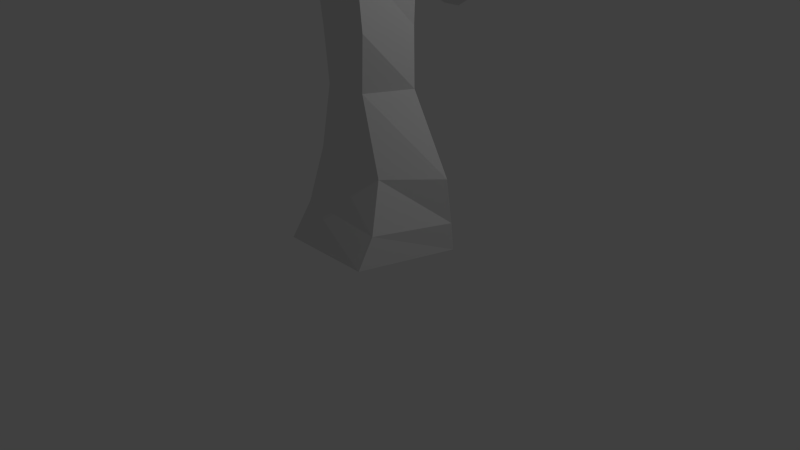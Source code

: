 # Source: timburtontree.blend  (saved by Blender 2.76.0; exported with 4.5.12 LTS)
import bpy
from mathutils import Matrix  # noqa: F401  (used for matrix-valued properties, if any)

bpy.ops.wm.read_factory_settings(use_empty=True)
scene = bpy.context.scene
scene.name = 'Scene'

# ---- collections
col_collection_1 = bpy.data.collections.new('Collection 1'); scene.collection.children.link(col_collection_1)

# ---- world
world_world = bpy.data.worlds.new('World'); scene.world = world_world
world_world.color = (0.05088, 0.05088, 0.05088)
world_world.use_sun_shadow = False
world_world.sun_shadow_jitter_overblur = 0.0
world_world.cycles.sampling_method = 'MANUAL'
world_world.cycles.sample_map_resolution = 256

# ---- cameras
cam_camera = bpy.data.cameras.new('Camera')
cam_camera.clip_end = 100.0
cam_camera.lens = 35.0
cam_camera.sensor_width = 32.0
cam_camera.sensor_height = 18.0
cam_camera.ortho_scale = 7.314
cam_camera.dof.focus_distance = 0.0
cam_camera.dof.aperture_fstop = 128.0

# ---- lights
light_lamp = bpy.data.lights.new('Lamp', 'POINT')
light_lamp.transmission_factor = 0.0
light_lamp.cutoff_distance = 30.0
light_lamp.energy = 100.0
light_lamp.shadow_buffer_clip_start = 1.001
light_lamp.shadow_soft_size = 0.1
light_lamp.shadow_maximum_resolution = 0.006
light_lamp.use_absolute_resolution = True
light_lamp.cycles.use_multiple_importance_sampling = False

# ---- meshes
me_cylinder = bpy.data.meshes.new('Cylinder')
me_cylinder.from_pydata([(-0.06599, 1.055, -0.8226), (-0.3876, 0.6261, 0.632), (0.9373, 0.326, -0.8226), (0.225, 0.2454, 0.6426), (0.5541, -0.8535, -0.8226), (-0.05953, -0.5066, 0.632), (-0.6861, -0.8535, -0.8226), (-0.6776, -0.5066, 0.632), (-1.069, 0.326, -0.8226), (-1.009, 0.1935, 0.632), (-1.957e-08, 0.5692, -0.4551), (-0.1065, 0.4884, -0.1651), (-0.04399, 0.5658, 0.07436), (-0.11, 0.5976, 0.3436), (-0.2626, 0.6232, 0.531), (0.3301, 0.1926, 0.531), (0.4584, 0.1847, 0.3436), (0.4281, 0.1748, 0.07436), (0.4556, 0.1509, -0.1651), (0.9615, 0.1759, -0.4929), (0.1037, -0.5041, 0.531), (0.2413, -0.4835, 0.3436), (0.2886, -0.4577, 0.07436), (0.1806, -0.3951, -0.1651), (0.4938, -0.4605, -0.4785), (-0.6288, -0.5041, 0.531), (-0.4613, -0.4835, 0.3436), (-0.3766, -0.4577, 0.07436), (-0.3935, -0.3951, -0.1651), (-0.4938, -0.4605, -0.4318), (-0.7963, 0.1926, 0.531), (-0.6784, 0.1847, 0.3436), (-0.5821, 0.1748, 0.07436), (-0.6526, 0.1509, -0.1651), (-0.9615, 0.1759, -0.4174), (0.9638, 0.2598, -0.692), (0.6125, -0.68, -0.6834), (-0.5245, -0.68, -0.6554), (-0.9246, 0.2598, -0.6467), (0.04399, 0.8406, -0.6694), (0.8552, -0.09487, 0.8882), (0.3605, 0.05189, 0.782), (0.1869, 0.2626, 0.6052), (2.256, -0.569, 0.5632), (0.2733, -0.03777, 0.538), (2.052, -0.6423, 0.5537), (-0.1059, -0.4711, 0.5492), (2.057, -0.8598, 0.5573), (-0.04702, -0.3245, 0.6208), (2.263, -0.921, 0.569), (-0.1903, 0.05705, 0.6381), (2.386, -0.7413, 0.5727), (1.341, -0.239, 0.8901), (1.902, -0.4053, 0.8113), (2.212, -0.556, 0.6586), (2.009, -0.6293, 0.6491), (1.687, -0.5157, 0.7609), (1.2, -0.3711, 0.8199), (0.9008, -0.2825, 0.8178), (0.5099, -0.1665, 0.7471), (2.014, -0.8469, 0.6527), (1.674, -0.7935, 0.7802), (1.159, -0.6407, 0.8467), (0.7884, -0.5308, 0.8447), (0.3579, -0.4031, 0.7604), (2.22, -0.908, 0.6645), (1.881, -0.8549, 0.8425), (1.275, -0.6751, 0.9335), (0.6734, -0.4967, 0.9317), (0.1145, -0.3309, 0.8035), (2.342, -0.7283, 0.6681), (2.022, -0.615, 0.8618), (1.387, -0.4269, 0.9604), (0.7146, -0.2273, 0.9586), (0.1161, -0.04972, 0.8168), (2.159, -0.6073, 0.3572), (2.034, -0.6576, 0.3729), (2.035, -0.799, 0.3669), (2.16, -0.8361, 0.3475), (2.237, -0.7176, 0.3415), (1.768, -0.4911, 0.294), (1.686, -0.5542, 0.3272), (1.67, -0.6907, 0.3145), (1.741, -0.7119, 0.2735), (1.802, -0.5886, 0.2608), (1.45, -0.3968, 0.3114), (1.504, -0.5001, 0.3391), (1.435, -0.6212, 0.3285), (1.339, -0.5928, 0.2942), (1.348, -0.454, 0.2836), (1.295, -0.4027, 0.4267), (1.413, -0.4893, 0.4343), (1.367, -0.5589, 0.4371), (1.29, -0.5362, 0.4461), (1.29, -0.4526, 0.4489), (1.671, -0.5444, 0.5383), (1.69, -0.5807, 0.5286), (1.666, -0.6233, 0.5323), (1.632, -0.6132, 0.5443), (1.635, -0.5645, 0.548), (1.239, -0.3716, 1.205), (1.067, -0.361, 1.036), (1.009, -0.2502, 0.9312), (2.239, -0.3294, 1.172), (1.329, -0.3328, 0.9308), (2.188, -0.3744, 1.164), (1.222, -0.6141, 0.9309), (2.212, -0.4421, 1.167), (0.8315, -0.6262, 0.9315), (2.277, -0.4389, 1.177), (0.6977, -0.3639, 0.9317), (2.294, -0.3692, 1.18), (1.528, -0.341, 1.267), (1.847, -0.3452, 1.267), (2.138, -0.329, 1.232), (2.101, -0.3771, 1.215), (1.828, -0.3911, 1.247), (1.537, -0.3992, 1.24), (1.294, -0.4162, 1.192), (1.153, -0.4172, 1.037), (2.12, -0.451, 1.222), (1.84, -0.4632, 1.255), (1.539, -0.494, 1.251), (1.278, -0.4936, 1.197), (1.126, -0.5165, 1.037), (2.168, -0.4486, 1.243), (1.866, -0.4619, 1.279), (1.532, -0.4944, 1.284), (1.212, -0.4968, 1.213), (1.024, -0.5215, 1.035), (2.179, -0.3732, 1.249), (1.871, -0.389, 1.287), (1.525, -0.3998, 1.295), (1.188, -0.4214, 1.218), (0.9874, -0.4254, 1.035), (2.261, -0.3444, 1.078), (2.219, -0.3779, 1.077), (2.238, -0.4278, 1.078), (2.291, -0.4252, 1.079), (2.305, -0.3737, 1.08), (2.124, -0.3326, 1.011), (2.097, -0.3782, 1.029), (2.111, -0.4491, 1.022), (2.148, -0.4473, 1.0), (2.155, -0.3753, 0.9932), (1.781, -0.3494, 0.989), (1.799, -0.3928, 1.009), (1.796, -0.4645, 1.001), (1.777, -0.4655, 0.9767), (1.767, -0.3944, 0.9691), (1.498, -0.3896, 1.05), (1.558, -0.4128, 1.065), (1.547, -0.4555, 1.064), (1.503, -0.4577, 1.062), (1.487, -0.4162, 1.061), (1.699, -0.395, 1.153), (1.721, -0.4095, 1.152), (1.714, -0.435, 1.153), (1.688, -0.4363, 1.154), (1.678, -0.4116, 1.154), (1.176, -0.3986, 0.9872), (1.131, -0.5622, 0.987), (0.9622, -0.5705, 0.9864), (1.034, -0.3058, 0.9867), (0.9019, -0.412, 0.9862), (3.178, -1.195, 0.6845), (2.902, -1.078, 0.6483), (2.198, -0.8929, 0.6693), (3.296, -1.264, 0.9775), (2.192, -0.7742, 0.7157), (3.28, -1.211, 0.9618), (2.279, -0.6234, 0.698), (3.32, -1.153, 0.9678), (2.338, -0.6489, 0.6406), (3.36, -1.17, 0.9872), (2.289, -0.8155, 0.6229), (3.345, -1.239, 0.9932), (3.39, -1.294, 0.763), (3.468, -1.341, 0.8273), (3.433, -1.329, 0.9309), (3.399, -1.264, 0.9217), (3.429, -1.276, 0.8246), (3.369, -1.246, 0.7731), (3.175, -1.16, 0.6979), (2.901, -1.042, 0.6623), (3.449, -1.204, 0.9252), (3.479, -1.219, 0.8256), (3.405, -1.199, 0.7692), (3.201, -1.116, 0.6928), (2.926, -0.9972, 0.6569), (3.514, -1.232, 0.9366), (3.549, -1.249, 0.8289), (3.449, -1.218, 0.7568), (3.22, -1.125, 0.6763), (2.943, -1.005, 0.6397), (3.504, -1.309, 0.9402), (3.542, -1.324, 0.83), (3.44, -1.276, 0.753), (3.206, -1.173, 0.6712), (2.928, -1.054, 0.6344), (3.072, -1.15, 0.994), (3.096, -1.126, 0.9801), (3.112, -1.078, 0.9854), (3.097, -1.071, 1.003), (3.072, -1.116, 1.008), (2.906, -1.076, 0.9554), (2.946, -1.061, 0.9464), (2.954, -1.012, 0.9498), (2.92, -0.9975, 0.9611), (2.89, -1.037, 0.9645), (2.812, -1.059, 0.8975), (2.885, -1.042, 0.9001), (2.892, -0.9669, 0.8991), (2.824, -0.9374, 0.8958), (2.774, -0.994, 0.8948), (2.859, -1.061, 0.8505), (2.937, -1.059, 0.8708), (2.952, -1.007, 0.8654), (2.933, -0.999, 0.8479), (2.906, -1.045, 0.8425), (3.119, -1.13, 0.8336), (3.122, -1.125, 0.8362), (3.125, -1.116, 0.8352), (3.125, -1.116, 0.832), (3.121, -1.124, 0.8311), (2.524, -0.8872, 0.6698), (2.548, -0.8166, 0.6619), (2.532, -0.8096, 0.6361), (2.492, -0.9237, 0.649), (2.497, -0.8757, 0.6282), (-1.369, 0.1607, 0.9728), (-1.15, 0.06389, 1.013), (-1.249, -0.1272, 0.9922), (-1.475, -0.1272, 0.9557), (-1.596, 0.0507, 0.9361), (-1.044, -0.3878, 0.769), (-1.285, 0.1473, 0.7516), (-0.389, 0.1869, 0.8241), (-0.592, -0.3878, 0.8015), (-0.8317, 0.478, 0.7842), (-1.265, -0.1969, 0.8611), (-0.7983, 0.09789, 0.9221), (-1.439, 0.07756, 0.8408), (-0.9417, -0.1969, 0.899), (-1.114, 0.2472, 0.8789), (-2.645, 0.6739, 0.8439), (-2.153, 0.4842, 0.8465), (-1.301, 0.157, 0.9389), (-3.302, 0.8747, 1.31), (-1.434, 0.1314, 0.978), (-3.208, 0.7188, 1.291), (-1.473, -0.1029, 0.9605), (-3.325, 0.5698, 1.298), (-1.354, -0.1291, 0.905), (-3.49, 0.6335, 1.321), (-1.379, 0.04379, 0.8465), (-3.476, 0.8219, 1.328), (-3.003, 0.8119, 0.9183), (-3.317, 0.933, 1.065), (-3.387, 0.9073, 1.231), (-3.293, 0.7515, 1.212), (-3.185, 0.726, 1.077), (-2.901, 0.6164, 0.9564), (-2.679, 0.5311, 0.9113), (-2.307, 0.3874, 0.9034), (-3.409, 0.6024, 1.219), (-3.34, 0.5332, 1.072), (-3.044, 0.4192, 0.9419), (-2.771, 0.3138, 0.8856), (-2.353, 0.1525, 0.8816), (-3.575, 0.6661, 1.243), (-3.568, 0.621, 1.058), (-3.236, 0.4929, 0.8947), (-2.793, 0.3223, 0.8022), (-2.227, 0.1042, 0.8113), (-3.561, 0.8546, 1.25), (-3.554, 0.8681, 1.053), (-3.21, 0.7356, 0.8801), (-2.715, 0.5449, 0.7764), (-2.104, 0.3091, 0.7895), (-2.789, 0.6472, 1.428), (-2.753, 0.5341, 1.393), (-2.834, 0.4046, 1.407), (-2.919, 0.4376, 1.45), (-2.892, 0.5876, 1.463), (-2.329, 0.4696, 1.411), (-2.36, 0.3824, 1.368), (-2.414, 0.243, 1.384), (-2.417, 0.244, 1.438), (-2.364, 0.3841, 1.454), (-2.061, 0.3664, 1.332), (-2.209, 0.3243, 1.32), (-2.219, 0.1677, 1.325), (-2.077, 0.1129, 1.338), (-1.979, 0.2357, 1.343), (-2.129, 0.3336, 1.194), (-2.283, 0.3345, 1.213), (-2.297, 0.2454, 1.205), (-2.24, 0.2235, 1.182), (-2.191, 0.2991, 1.175), (-2.641, 0.4971, 1.223), (-2.646, 0.4642, 1.238), (-2.668, 0.4161, 1.233), (-2.676, 0.4192, 1.214), (-2.66, 0.4693, 1.209), (-3.554, 0.9504, 0.609), (-3.417, 0.8165, 0.6951), (-2.896, 0.436, 0.8105), (-3.018, 1.028, 0.4094), (-2.742, 0.5276, 0.7999), (-3.033, 1.053, 0.4318), (-2.753, 0.6867, 0.8294), (-3.008, 1.121, 0.4333), (-2.913, 0.6934, 0.8582), (-2.978, 1.138, 0.4119), (-3.001, 0.5385, 0.8465), (-2.984, 1.081, 0.3971), (-3.604, 1.061, 0.5169), (-3.488, 1.115, 0.432), (-3.206, 1.09, 0.3907), (-3.194, 1.109, 0.4162), (-3.458, 1.13, 0.4552), (-3.55, 1.078, 0.5242), (-3.509, 0.9765, 0.6063), (-3.371, 0.8441, 0.6918), (-3.178, 1.186, 0.4175), (-3.45, 1.206, 0.457), (-3.554, 1.137, 0.5299), (-3.512, 1.023, 0.6148), (-3.374, 0.8915, 0.7007), (-3.179, 1.214, 0.3927), (-3.474, 1.237, 0.435), (-3.611, 1.155, 0.5261), (-3.56, 1.026, 0.6226), (-3.422, 0.8932, 0.7095), (-3.197, 1.155, 0.3762), (-3.498, 1.181, 0.4195), (-3.641, 1.108, 0.518), (-3.586, 0.981, 0.619), (-3.448, 0.8469, 0.7061), (-2.862, 0.937, 0.4708), (-2.897, 0.9721, 0.4778), (-2.869, 1.016, 0.4826), (-2.818, 1.008, 0.4786), (-2.814, 0.9589, 0.4713), (-2.882, 0.867, 0.5389), (-2.912, 0.907, 0.5387), (-2.887, 0.9451, 0.5458), (-2.842, 0.9287, 0.5503), (-2.838, 0.8804, 0.5461), (-2.995, 0.813, 0.5899), (-3.005, 0.8781, 0.5776), (-2.981, 0.9336, 0.5929), (-2.957, 0.9027, 0.6145), (-2.965, 0.8282, 0.6127), (-3.131, 0.8498, 0.6032), (-3.103, 0.9076, 0.578), (-3.102, 0.9535, 0.5887), (-3.138, 0.9462, 0.6029), (-3.161, 0.8957, 0.601), (-3.282, 0.9978, 0.5444), (-3.275, 1.003, 0.5436), (-3.275, 1.011, 0.5452), (-3.283, 1.011, 0.547), (-3.287, 1.003, 0.5465), (-3.072, 0.6773, 0.7668), (-3.068, 0.74, 0.7826), (-3.107, 0.7241, 0.8048), (-3.114, 0.6226, 0.7794), (-3.135, 0.6516, 0.8029), (-0.00641, 0.2243, 1.396), (-0.5126, 0.2522, 1.257), (-0.6679, 0.2997, 1.141), (2.795, 0.05548, 1.822), (-0.3834, 0.09262, 1.147), (2.847, 0.01715, 1.82), (-0.492, -0.2425, 1.145), (2.827, -0.04489, 1.821), (-0.8437, -0.2425, 1.137), (2.763, -0.04489, 1.824), (-0.9523, 0.09262, 1.135), (2.743, 0.01715, 1.825), (0.5377, 0.1846, 1.457), (1.052, 0.1551, 1.481), (1.988, 0.07161, 1.586), (2.579, 0.06115, 1.693), (2.619, 0.0189, 1.678), (2.01, 0.02213, 1.564), (1.099, 0.04793, 1.433), (0.5932, 0.05705, 1.4), (0.0977, 0.06931, 1.333), (-0.3179, 0.07792, 1.21), (2.604, -0.04947, 1.684), (2.002, -0.05794, 1.572), (1.081, -0.1255, 1.452), (0.572, -0.1494, 1.422), (0.05794, -0.1815, 1.357), (-0.3923, -0.204, 1.228), (2.555, -0.04947, 1.702), (1.975, -0.05794, 1.599), (1.023, -0.1255, 1.51), (0.5034, -0.1494, 1.492), (-0.07076, -0.1815, 1.435), (-0.6329, -0.204, 1.286), (2.54, 0.0189, 1.707), (1.967, 0.02213, 1.608), (1.005, 0.04793, 1.528), (0.4822, 0.05705, 1.513), (-0.1105, 0.06931, 1.459), (-0.7073, 0.07792, 1.304), (-0.6652, 0.2788, 1.026), (-0.4006, 0.08615, 1.031), (-0.5016, -0.2255, 1.029), (-0.8287, -0.2255, 1.022), (-0.9298, 0.08615, 1.02), (2.667, 0.05548, 1.936), (2.719, 0.01714, 1.94), (2.699, -0.04489, 1.939), (2.635, -0.04489, 1.934), (2.616, 0.01714, 1.933), (2.264, 0.05548, 1.993), (2.26, 0.01714, 2.011), (2.261, -0.04489, 2.004), (2.267, -0.04489, 1.982), (2.268, 0.01714, 1.975), (1.949, 0.1297, 1.932), (1.903, 0.104, 1.945), (1.908, 0.03901, 1.944), (1.957, 0.02465, 1.93), (1.982, 0.08072, 1.923), (1.836, 0.0979, 1.834), (1.784, 0.07018, 1.832), (1.793, 0.01297, 1.837), (1.851, 0.005327, 1.841), (1.877, 0.05781, 1.839), (2.089, 0.01106, 1.735), (2.064, -0.02649, 1.722), (2.062, -0.07994, 1.731), (2.086, -0.07543, 1.749), (2.102, -0.01919, 1.752), (2.315, -0.01748, 1.774), (2.34, -0.05423, 1.767), (2.321, -0.09626, 1.772), (2.285, -0.08548, 1.783), (2.282, -0.03679, 1.784), (2.375, -0.01136, 1.863), (2.389, -0.02617, 1.862), (2.38, -0.04404, 1.864), (2.36, -0.04028, 1.865), (2.357, -0.02008, 1.864), (0.009913, 0.083, 1.883), (-0.072, 0.08713, 1.766), (0.3845, 0.1352, 1.487), (1.098, 0.07571, 1.887), (0.6643, 0.04177, 1.51), (1.031, 0.02339, 1.878), (0.5574, -0.1093, 1.502), (1.056, -0.06125, 1.881), (0.2116, -0.1093, 1.473), (1.139, -0.06125, 1.892), (0.1048, 0.04177, 1.464), (1.165, 0.02339, 1.896), (0.3164, 0.06347, 1.972), (0.6391, 0.07999, 2.015), (0.9884, 0.08232, 1.964), (0.936, 0.02544, 1.944), (0.6082, 0.02472, 1.991), (0.3468, 0.01961, 1.955), (0.08398, 0.02565, 1.874), (0.01086, 0.02692, 1.766), (0.956, -0.0666, 1.952), (0.62, -0.06471, 2.0), (0.3352, -0.05134, 1.961), (0.05569, -0.06715, 1.878), (-0.02079, -0.07049, 1.766), (1.021, -0.0666, 1.976), (0.6582, -0.06471, 2.029), (0.2975, -0.05134, 1.983), (-0.03586, -0.06715, 1.889), (-0.1232, -0.07049, 1.766), (1.041, 0.02544, 1.984), (0.6699, 0.02472, 2.038), (0.2859, 0.01961, 1.99), (-0.06416, 0.02565, 1.893), (-0.1549, 0.02692, 1.766), (1.068, 0.05592, 1.781), (1.024, 0.01728, 1.791), (1.041, -0.04524, 1.787), (1.095, -0.04524, 1.775), (1.112, 0.01728, 1.771), (0.87, 0.05238, 1.722), (0.8489, 0.01619, 1.737), (0.857, -0.04238, 1.732), (0.8831, -0.04238, 1.713), (0.8911, 0.01619, 1.707), (0.6349, 0.0788, 1.705), (0.6652, 0.02435, 1.728), (0.6536, -0.06375, 1.719), (0.6162, -0.06375, 1.691), (0.6046, 0.02435, 1.682), (0.4861, 0.05846, 1.739), (0.5819, 0.01806, 1.76), (0.5608, -0.04729, 1.76), (0.4924, -0.04729, 1.757), (0.4712, 0.01806, 1.757), (0.5204, 0.009971, 1.851), (0.5297, 0.003082, 1.851), (0.5261, -0.008066, 1.851), (0.5146, -0.008066, 1.852), (0.511, 0.003082, 1.852), (0.2054, 0.02533, 1.647), (0.1768, -0.06633, 1.644), (0.0842, -0.06633, 1.635), (0.1305, 0.08198, 1.64), (0.05558, 0.02533, 1.632), (-0.05667, -0.0324, 1.118), (-0.06357, -0.0332, 1.196), (0.0859, -0.1111, 1.346), (0.5064, -0.0442, 1.022), (0.1914, -0.03433, 1.347), (0.4826, -0.01366, 1.034), (0.1511, 0.08988, 1.347), (0.4917, 0.03576, 1.029), (0.02069, 0.08988, 1.344), (0.5211, 0.03576, 1.015), (-0.01962, -0.03433, 1.344), (0.5302, -0.01366, 1.01), (0.05057, -0.03705, 1.047), (0.1608, -0.0467, 1.012), (0.3786, -0.04806, 0.9972), (0.3726, -0.01485, 1.013), (0.1688, -0.01443, 1.026), (0.07949, -0.01145, 1.053), (-0.02597, -0.01001, 1.119), (-0.03202, -0.01026, 1.196), (0.3749, 0.03888, 1.007), (0.1657, 0.03778, 1.021), (0.06845, 0.02998, 1.051), (-0.0377, 0.02622, 1.119), (-0.04407, 0.02686, 1.196), (0.3823, 0.03888, 0.9878), (0.1558, 0.03778, 1.003), (0.0327, 0.02998, 1.042), (-0.07564, 0.02622, 1.117), (-0.08307, 0.02686, 1.195), (0.3847, -0.01485, 0.9819), (0.1528, -0.01443, 0.9969), (0.02165, -0.01145, 1.04), (-0.08736, -0.01001, 1.117), (-0.09512, -0.01026, 1.195), (0.5952, -0.03264, 1.076), (0.5642, -0.01009, 1.076), (0.576, 0.02641, 1.076), (0.6144, 0.02641, 1.077), (0.6263, -0.01009, 1.077), (0.5572, -0.03058, 1.127), (0.5322, -0.009449, 1.122), (0.5417, 0.02474, 1.124), (0.5727, 0.02474, 1.13), (0.5823, -0.009449, 1.132), (0.4604, -0.046, 1.161), (0.4524, -0.01422, 1.147), (0.4555, 0.03722, 1.152), (0.4654, 0.03722, 1.17), (0.4684, -0.01422, 1.176), (0.3557, -0.03413, 1.162), (0.3812, -0.01055, 1.141), (0.3717, 0.02761, 1.143), (0.3408, 0.02761, 1.152), (0.3313, -0.01055, 1.155), (0.2628, -0.005821, 1.104), (0.2679, -0.001799, 1.103), (0.266, 0.004709, 1.103), (0.2597, 0.004709, 1.104), (0.2577, -0.001799, 1.104), (0.02588, -0.01479, 1.24), (0.009296, 0.03872, 1.242), (-0.04437, 0.03872, 1.248), (-0.01754, -0.04786, 1.245), (-0.06095, -0.01479, 1.249), (-0.5435, 0.04761, 1.7), (-0.4107, 0.004878, 1.596), (-0.394, -0.142, 1.366), (-1.447, 0.2357, 1.722), (-0.5061, -0.00395, 1.342), (-1.387, 0.2668, 1.71), (-0.4139, 0.1628, 1.349), (-1.39, 0.3422, 1.714), (-0.2447, 0.1279, 1.377), (-1.452, 0.3578, 1.728), (-0.2324, -0.06047, 1.387), (-1.487, 0.2919, 1.733), (-0.8012, 0.1072, 1.776), (-1.006, 0.1418, 1.802), (-1.318, 0.2075, 1.78), (-1.275, 0.2455, 1.76), (-0.9828, 0.1826, 1.78), (-0.8204, 0.1483, 1.761), (-0.5755, 0.08765, 1.692), (-0.4445, 0.0462, 1.589), (-1.27, 0.326, 1.767), (-0.971, 0.2593, 1.787), (-0.7966, 0.2058, 1.766), (-0.5488, 0.1364, 1.694), (-0.4168, 0.09602, 1.591), (-1.31, 0.3377, 1.791), (-0.987, 0.2659, 1.814), (-0.7627, 0.2003, 1.784), (-0.5004, 0.1265, 1.703), (-0.3659, 0.08548, 1.599), (-1.34, 0.2645, 1.799), (-1.009, 0.1933, 1.823), (-0.7655, 0.1393, 1.79), (-0.4971, 0.07161, 1.706), (-0.3622, 0.02916, 1.602), (-1.474, 0.2489, 1.631), (-1.425, 0.2726, 1.637), (-1.429, 0.3281, 1.634), (-1.48, 0.3387, 1.627), (-1.507, 0.2897, 1.625), (-1.342, 0.2155, 1.57), (-1.31, 0.2414, 1.582), (-1.309, 0.2919, 1.577), (-1.34, 0.2973, 1.562), (-1.36, 0.2501, 1.559), (-1.164, 0.1491, 1.543), (-1.166, 0.1998, 1.563), (-1.145, 0.2713, 1.554), (-1.129, 0.2649, 1.528), (-1.141, 0.1893, 1.521), (-1.021, 0.137, 1.562), (-1.08, 0.1885, 1.585), (-1.051, 0.239, 1.583), (-0.9965, 0.226, 1.577), (-0.9919, 0.1675, 1.576), (-0.9812, 0.1814, 1.658), (-0.9878, 0.1889, 1.658), (-0.9827, 0.1976, 1.658), (-0.9729, 0.1954, 1.657), (-0.972, 0.1854, 1.658), (-0.4521, 0.03314, 1.519), (-0.4101, 0.1042, 1.518), (-0.3298, 0.08639, 1.521), (-0.3978, -0.02852, 1.521), (-0.3223, 0.004388, 1.523), (3.518, -1.28, 1.007), (3.477, -1.261, 0.9931), (3.434, -1.238, 0.9665), (3.649, -1.337, 0.9804), (3.446, -1.251, 0.9613), (3.637, -1.339, 0.9803), (3.433, -1.267, 0.9633), (3.636, -1.351, 0.9803), (3.414, -1.258, 0.9697), (3.647, -1.356, 0.9805), (3.416, -1.238, 0.9717), (3.655, -1.347, 0.9805), (3.57, -1.299, 1.01), (3.612, -1.32, 1.003), (3.646, -1.335, 0.9915), (3.634, -1.338, 0.9899), (3.603, -1.324, 1.0), (3.562, -1.306, 1.006), (3.52, -1.289, 1.004), (3.482, -1.272, 0.9912), (3.633, -1.35, 0.9905), (3.6, -1.336, 1.001), (3.558, -1.321, 1.007), (3.513, -1.299, 1.005), (3.474, -1.282, 0.9919), (3.643, -1.355, 0.9926), (3.608, -1.34, 1.004), (3.562, -1.323, 1.012), (3.507, -1.297, 1.009), (3.463, -1.278, 0.9942), (3.651, -1.345, 0.9932), (3.615, -1.33, 1.005), (3.57, -1.309, 1.014), (3.51, -1.284, 1.01), (3.465, -1.265, 0.9949), (3.634, -1.334, 0.9661), (3.626, -1.336, 0.9668), (3.625, -1.344, 0.9665), (3.633, -1.347, 0.9656), (3.638, -1.341, 0.9654), (3.605, -1.318, 0.959), (3.602, -1.324, 0.9623), (3.597, -1.335, 0.9611), (3.598, -1.335, 0.957), (3.603, -1.325, 0.9557), (3.555, -1.296, 0.9631), (3.557, -1.305, 0.9657), (3.551, -1.315, 0.9647), (3.544, -1.312, 0.9615), (3.546, -1.3, 0.9605), (3.525, -1.288, 0.9783), (3.534, -1.296, 0.9792), (3.529, -1.302, 0.9794), (3.523, -1.299, 0.98), (3.523, -1.292, 0.9802), (3.569, -1.309, 0.9893), (3.571, -1.313, 0.9887), (3.568, -1.316, 0.989), (3.565, -1.315, 0.9897), (3.565, -1.311, 0.9899), (3.467, -1.265, 0.9807), (3.456, -1.278, 0.9813), (3.442, -1.271, 0.9836), (3.459, -1.25, 0.9824), (3.444, -1.255, 0.9842), (1.109, -0.4292, 1.249), (1.194, -0.4247, 1.238), (1.331, -0.4116, 1.235), (1.114, -0.4306, 1.331), (1.34, -0.4216, 1.246), (1.122, -0.4405, 1.326), (1.338, -0.4511, 1.242), (1.12, -0.4571, 1.328), (1.327, -0.4509, 1.228), (1.111, -0.4575, 1.333), (1.322, -0.4224, 1.224), (1.108, -0.4412, 1.335), (1.059, -0.4277, 1.271), (1.054, -0.4328, 1.297), (1.073, -0.4314, 1.321), (1.087, -0.4418, 1.318), (1.069, -0.4428, 1.296), (1.079, -0.4408, 1.272), (1.118, -0.4402, 1.253), (1.196, -0.4362, 1.243), (1.083, -0.46, 1.319), (1.064, -0.4605, 1.296), (1.073, -0.464, 1.272), (1.116, -0.4587, 1.252), (1.196, -0.455, 1.241), (1.067, -0.4608, 1.323), (1.047, -0.4614, 1.298), (1.049, -0.4651, 1.271), (1.106, -0.4592, 1.246), (1.195, -0.4551, 1.235), (1.061, -0.4431, 1.324), (1.04, -0.4442, 1.298), (1.041, -0.4427, 1.27), (1.102, -0.441, 1.244), (1.194, -0.4363, 1.233), (1.18, -0.4313, 1.334), (1.182, -0.4387, 1.33), (1.182, -0.4509, 1.332), (1.18, -0.451, 1.336), (1.179, -0.4389, 1.337), (1.23, -0.4243, 1.324), (1.218, -0.4356, 1.321), (1.224, -0.4525, 1.322), (1.239, -0.4518, 1.326), (1.243, -0.4344, 1.327), (1.252, -0.4233, 1.297), (1.238, -0.4346, 1.298), (1.245, -0.4515, 1.297), (1.262, -0.4506, 1.296), (1.267, -0.4332, 1.296), (1.215, -0.4314, 1.273), (1.203, -0.4383, 1.277), (1.205, -0.4483, 1.276), (1.207, -0.4482, 1.272), (1.207, -0.4381, 1.271), (1.138, -0.4389, 1.287), (1.138, -0.4426, 1.289), (1.138, -0.4486, 1.288), (1.138, -0.4486, 1.286), (1.138, -0.4426, 1.285), (1.248, -0.4322, 1.243), (1.25, -0.4563, 1.241), (1.252, -0.4562, 1.232), (1.249, -0.4171, 1.236), (1.252, -0.432, 1.229), (2.893, -0.08732, 1.688), (2.811, -0.0464, 1.708), (2.663, 0.009497, 1.724), (2.793, -0.1835, 1.602), (2.639, -0.01182, 1.715), (2.788, -0.1874, 1.609), (2.642, -0.03977, 1.723), (2.786, -0.208, 1.61), (2.67, -0.0266, 1.737), (2.789, -0.2168, 1.603), (2.684, 0.008171, 1.736), (2.794, -0.2016, 1.599), (2.924, -0.1257, 1.659), (2.899, -0.1629, 1.632), (2.849, -0.1846, 1.608), (2.836, -0.189, 1.614), (2.882, -0.1683, 1.636), (2.898, -0.1358, 1.662), (2.877, -0.1023, 1.686), (2.801, -0.06499, 1.704), (2.837, -0.2113, 1.615), (2.885, -0.1896, 1.638), (2.902, -0.1624, 1.665), (2.879, -0.1211, 1.69), (2.801, -0.08298, 1.709), (2.851, -0.2207, 1.61), (2.902, -0.1974, 1.635), (2.93, -0.1688, 1.664), (2.896, -0.1179, 1.695), (2.809, -0.07551, 1.716), (2.858, -0.2041, 1.605), (2.911, -0.1809, 1.631), (2.943, -0.1461, 1.66), (2.905, -0.09697, 1.694), (2.816, -0.0529, 1.715), (2.715, -0.17, 1.606), (2.715, -0.1735, 1.611), (2.712, -0.1885, 1.611), (2.71, -0.1942, 1.606), (2.711, -0.1828, 1.603), (2.671, -0.1372, 1.62), (2.686, -0.1495, 1.624), (2.676, -0.1678, 1.626), (2.655, -0.1668, 1.624), (2.652, -0.1479, 1.62), (2.678, -0.09775, 1.651), (2.691, -0.1151, 1.651), (2.682, -0.1314, 1.654), (2.663, -0.1242, 1.657), (2.661, -0.1034, 1.656), (2.747, -0.08862, 1.674), (2.754, -0.1045, 1.67), (2.752, -0.114, 1.672), (2.753, -0.109, 1.676), (2.756, -0.09656, 1.676), (2.816, -0.1347, 1.652), (2.813, -0.1407, 1.651), (2.812, -0.1465, 1.653), (2.815, -0.1441, 1.655), (2.817, -0.1368, 1.655), (2.743, -0.04577, 1.709), (2.741, -0.06859, 1.716), (2.748, -0.05782, 1.725), (2.752, -0.0209, 1.714), (2.755, -0.02834, 1.724), (-0.2482, 0.02044, 1.856), (-0.1396, 0.02085, 1.855), (0.02, 0.02855, 1.868), (-0.3333, 0.01844, 1.95), (0.01786, 0.01602, 1.882), (-0.3209, 0.00621, 1.946), (0.01868, -0.01918, 1.877), (-0.3257, -0.01358, 1.948), (0.02132, -0.01827, 1.86), (-0.341, -0.01358, 1.952), (0.02213, 0.01602, 1.855), (-0.3458, 0.00621, 1.954), (-0.3297, 0.02515, 1.875), (-0.3646, 0.01944, 1.904), (-0.3695, 0.01999, 1.934), (-0.3519, 0.006688, 1.932), (-0.3468, 0.006519, 1.904), (-0.3089, 0.008283, 1.879), (-0.244, 0.006827, 1.863), (-0.1446, 0.006953, 1.861), (-0.3586, -0.01483, 1.933), (-0.3536, -0.01439, 1.904), (-0.3168, -0.01901, 1.878), (-0.2456, -0.0152, 1.86), (-0.1427, -0.01553, 1.859), (-0.3804, -0.01483, 1.935), (-0.3756, -0.01439, 1.904), (-0.3425, -0.01901, 1.873), (-0.2508, -0.0152, 1.853), (-0.1365, -0.01553, 1.851), (-0.3872, 0.006688, 1.936), (-0.3823, 0.006519, 1.904), (-0.3504, 0.008283, 1.872), (-0.2524, 0.006827, 1.85), (-0.1346, 0.006953, 1.849), (-0.2622, 0.01381, 1.962), (-0.2563, 0.00478, 1.958), (-0.2585, -0.009839, 1.96), (-0.2658, -0.009839, 1.964), (-0.268, 0.00478, 1.966), (-0.1942, 0.01916, 1.957), (-0.2051, 0.006433, 1.953), (-0.201, -0.01417, 1.955), (-0.1875, -0.01417, 1.96), (-0.1833, 0.006433, 1.962), (-0.1387, 0.01916, 1.929), (-0.1561, 0.006433, 1.928), (-0.1494, -0.01417, 1.929), (-0.1279, -0.01417, 1.929), (-0.1213, 0.006433, 1.93), (-0.1549, 0.0116, 1.897), (-0.1733, 0.004095, 1.9), (-0.1712, -0.008047, 1.899), (-0.1645, -0.008047, 1.896), (-0.1624, 0.004095, 1.894), (-0.2585, 0.007213, 1.903), (-0.2601, 0.00274, 1.905), (-0.2595, -0.004498, 1.904), (-0.2575, -0.004498, 1.902), (-0.2569, 0.00274, 1.901), (-0.0843, 0.008744, 1.868), (-0.08059, -0.02022, 1.865), (-0.06857, -0.02022, 1.855), (-0.07458, 0.02664, 1.86), (-0.06486, 0.008744, 1.852), (-3.954, 0.9385, 1.356), (-3.777, 0.8814, 1.315), (-3.477, 0.7652, 1.282), (-3.896, 0.719, 1.541), (-3.463, 0.7064, 1.303), (-3.895, 0.7018, 1.528), (-3.507, 0.6605, 1.287), (-3.919, 0.6665, 1.528), (-3.538, 0.7081, 1.259), (-3.934, 0.6619, 1.541), (-3.515, 0.781, 1.256), (-3.92, 0.6943, 1.549), (-4.043, 0.9388, 1.418), (-4.044, 0.868, 1.476), (-3.988, 0.7869, 1.528), (-3.975, 0.7587, 1.516), (-4.027, 0.835, 1.468), (-4.017, 0.8882, 1.413), (-3.947, 0.8953, 1.362), (-3.785, 0.8428, 1.324), (-4.005, 0.724, 1.515), (-4.058, 0.8034, 1.466), (-4.059, 0.8498, 1.408), (-3.975, 0.8652, 1.355), (-3.809, 0.81, 1.315), (-4.037, 0.7307, 1.527), (-4.095, 0.8168, 1.473), (-4.111, 0.8768, 1.41), (-4.0, 0.8898, 1.344), (-3.815, 0.8283, 1.301), (-4.026, 0.7695, 1.534), (-4.087, 0.8568, 1.48), (-4.101, 0.9318, 1.416), (-3.987, 0.935, 1.345), (-3.795, 0.8724, 1.3), (-3.756, 0.6359, 1.535), (-3.763, 0.6276, 1.525), (-3.778, 0.5998, 1.525), (-3.78, 0.591, 1.535), (-3.767, 0.6133, 1.541), (-3.649, 0.6198, 1.503), (-3.689, 0.6173, 1.497), (-3.698, 0.5747, 1.495), (-3.664, 0.5508, 1.499), (-3.634, 0.5786, 1.505), (-3.618, 0.6684, 1.437), (-3.661, 0.6587, 1.439), (-3.669, 0.6188, 1.433), (-3.632, 0.6039, 1.427), (-3.6, 0.6345, 1.429), (-3.722, 0.7561, 1.388), (-3.751, 0.7435, 1.399), (-3.762, 0.7247, 1.394), (-3.759, 0.7312, 1.385), (-3.746, 0.754, 1.385), (-3.883, 0.7892, 1.435), (-3.886, 0.7768, 1.438), (-3.893, 0.7663, 1.435), (-3.895, 0.7721, 1.43), (-3.85, 0.8354, 1.46), (-3.67, 0.7933, 1.314), (-3.698, 0.7499, 1.302), (-3.698, 0.7698, 1.282), (-3.653, 0.84, 1.301), (-3.671, 0.8255, 1.282), (-3.894, 1.238, 0.5067), (-3.772, 1.195, 0.5085), (-3.595, 1.136, 0.5301), (-4.025, 1.254, 0.6147), (-3.608, 1.121, 0.5458), (-4.014, 1.236, 0.6102), (-3.619, 1.082, 0.5385), (-4.028, 1.215, 0.6111), (-3.609, 1.085, 0.5186), (-4.047, 1.221, 0.6162), (-3.593, 1.124, 0.5136), (-4.045, 1.245, 0.6185), (-3.99, 1.273, 0.5269), (-4.042, 1.276, 0.5595), (-4.059, 1.273, 0.5949), (-4.043, 1.251, 0.5931), (-4.027, 1.254, 0.5599), (-3.975, 1.245, 0.5312), (-3.897, 1.22, 0.5137), (-3.785, 1.18, 0.5153), (-4.06, 1.23, 0.5929), (-4.043, 1.234, 0.5589), (-3.994, 1.218, 0.5284), (-3.906, 1.197, 0.5101), (-3.791, 1.155, 0.5118), (-4.085, 1.238, 0.5946), (-4.068, 1.243, 0.5578), (-4.021, 1.23, 0.5224), (-3.909, 1.2, 0.5009), (-3.781, 1.154, 0.5029), (-4.084, 1.265, 0.5958), (-4.067, 1.269, 0.5581), (-4.019, 1.264, 0.5214), (-3.902, 1.226, 0.4988), (-3.769, 1.179, 0.5008), (-3.951, 1.218, 0.6314), (-3.947, 1.206, 0.6269), (-3.956, 1.19, 0.628), (-3.966, 1.192, 0.6332), (-3.963, 1.209, 0.6353), (-3.872, 1.197, 0.6282), (-3.887, 1.188, 0.6219), (-3.891, 1.163, 0.6234), (-3.878, 1.156, 0.6307), (-3.866, 1.177, 0.6336), (-3.799, 1.18, 0.5964), (-3.823, 1.172, 0.5945), (-3.824, 1.147, 0.5943), (-3.8, 1.138, 0.5962), (-3.785, 1.158, 0.5974), (-3.808, 1.183, 0.5573), (-3.833, 1.182, 0.5607), (-3.835, 1.168, 0.559), (-3.826, 1.166, 0.5549), (-3.818, 1.178, 0.5541), (-3.928, 1.219, 0.5614), (-3.932, 1.215, 0.5636), (-3.934, 1.206, 0.5625), (-3.931, 1.206, 0.5596), (-3.927, 1.214, 0.559), (-3.719, 1.157, 0.525), (-3.726, 1.123, 0.5207), (-3.709, 1.12, 0.5099), (-3.699, 1.174, 0.5168), (-3.692, 1.152, 0.5075), (-3.955, 0.7174, 0.8179), (-3.672, 0.6747, 0.8503), (-3.283, 0.6936, 0.9312), (-4.366, 1.128, 1.005), (-3.326, 0.7207, 0.9669), (-4.335, 1.079, 1.006), (-3.341, 0.6155, 0.9695), (-4.366, 1.039, 1.016), (-3.299, 0.5473, 0.9314), (-4.415, 1.064, 1.021), (-3.26, 0.607, 0.9057), (-4.415, 1.119, 1.015), (-4.199, 0.8357, 0.8329), (-4.352, 0.9523, 0.8895), (-4.426, 1.079, 0.9566), (-4.387, 1.035, 0.9641), (-4.317, 0.9166, 0.9013), (-4.167, 0.8031, 0.8548), (-3.967, 0.7091, 0.839), (-3.708, 0.6692, 0.8686), (-4.423, 0.9883, 0.9721), (-4.351, 0.8689, 0.9073), (-4.205, 0.7355, 0.8602), (-3.983, 0.6477, 0.842), (-3.716, 0.6053, 0.8729), (-4.483, 1.004, 0.9695), (-4.406, 0.8751, 0.8993), (-4.262, 0.7264, 0.8417), (-3.981, 0.618, 0.8228), (-3.685, 0.5714, 0.8573), (-4.485, 1.06, 0.96), (-4.407, 0.9267, 0.8883), (-4.259, 0.7883, 0.8248), (-3.963, 0.6611, 0.8078), (-3.657, 0.6143, 0.8433), (-4.211, 1.143, 1.059), (-4.196, 1.104, 1.056), (-4.216, 1.076, 1.065), (-4.244, 1.097, 1.073), (-4.241, 1.138, 1.069), (-4.023, 1.112, 1.068), (-4.051, 1.067, 1.059), (-4.06, 1.023, 1.073), (-4.037, 1.042, 1.091), (-4.014, 1.097, 1.088), (-3.822, 0.9758, 1.022), (-3.875, 0.9485, 1.019), (-3.875, 0.8985, 1.031), (-3.821, 0.8949, 1.04), (-3.789, 0.9427, 1.034), (-3.804, 0.8304, 0.945), (-3.864, 0.8339, 0.9504), (-3.866, 0.7996, 0.9534), (-3.841, 0.7822, 0.9472), (-3.824, 0.8056, 0.9403), (-4.087, 0.8827, 0.9275), (-4.099, 0.8809, 0.9334), (-4.101, 0.8603, 0.9348), (-4.091, 0.8494, 0.9297), (-4.082, 0.8632, 0.9252), (-3.565, 0.6791, 0.9027), (-3.572, 0.597, 0.909), (-3.522, 0.5539, 0.8912), (-3.511, 0.6867, 0.881), (-3.484, 0.6093, 0.874), (-1.682, 0.08225, 1.195), (-1.794, 0.1509, 1.19), (-1.52, 0.1087, 0.9949), (-1.725, 0.1249, 1.059), (-1.289, 0.03359, 1.034), (-1.626, 0.03858, 1.081), (-1.463, -0.08794, 1.005), (-1.663, -0.101, 1.073), (-1.577, -0.08794, 0.9852), (-1.786, -0.101, 1.045), (-1.612, 0.03359, 0.9792), (-1.823, 0.03858, 1.037), (-1.712, -0.04596, 1.193), (-1.842, -0.05655, 1.188), (-1.893, 0.06511, 1.186), (-1.487, 0.06424, 1.301), (-1.588, 0.1289, 1.312), (-1.512, -0.05598, 1.307), (-1.629, -0.06564, 1.32), (-1.676, 0.0486, 1.323), (-1.993, 0.1717, 1.592), (-2.066, 0.2525, 1.572), (-2.027, 0.05758, 1.58), (-2.122, 0.06781, 1.554), (-2.146, 0.1883, 1.549), (-2.481, 0.3798, 1.731), (-2.504, 0.445, 1.713), (-2.531, 0.3106, 1.725), (-2.585, 0.3329, 1.703), (-2.569, 0.416, 1.696), (-2.694, 0.4794, 1.906), (-2.728, 0.5404, 1.899), (-2.741, 0.4238, 1.904), (-2.804, 0.4505, 1.895), (-2.795, 0.5226, 1.891), (-2.636, 0.4665, 2.013), (-2.664, 0.5391, 2.03), (-2.69, 0.3942, 2.02), (-2.752, 0.4222, 2.042), (-2.735, 0.5118, 2.048), (-2.444, 0.3782, 2.038), (-2.44, 0.4232, 2.056), (-2.476, 0.3187, 2.045), (-2.491, 0.3268, 2.069), (-2.469, 0.3914, 2.075), (-1.983, 0.1756, 2.0), (-1.925, 0.1968, 2.012), (-1.995, 0.1069, 2.005), (-1.944, 0.08574, 2.02), (-1.901, 0.1413, 2.024), (-1.925, 0.1437, 1.893), (-1.856, 0.1591, 1.892), (-1.932, 0.07288, 1.893), (-1.867, 0.04447, 1.891), (-1.82, 0.09778, 1.89), (-2.072, 0.2028, 1.815), (-2.037, 0.232, 1.797), (-2.092, 0.1372, 1.809), (-2.069, 0.1259, 1.786), (-2.035, 0.1845, 1.779), (-2.284, 0.2913, 1.853), (-2.306, 0.333, 1.847), (-2.316, 0.2527, 1.851), (-2.358, 0.2705, 1.844), (-2.352, 0.3201, 1.841), (-2.333, 0.3144, 1.929), (-2.353, 0.3488, 1.931), (-2.36, 0.2844, 1.93), (-2.396, 0.3002, 1.932), (-2.392, 0.34, 1.933), (-2.214, 0.2615, 1.959), (-2.219, 0.2825, 1.965), (-2.23, 0.238, 1.961), (-2.244, 0.2446, 1.97), (-2.237, 0.2721, 1.972), (-0.7732, 0.423, 0.8492), (-0.4199, 0.1307, 0.7841), (-0.5549, -0.3422, 0.809), (-0.9915, -0.3422, 0.8894), (-1.126, 0.1307, 0.9143), (-2.985, 0.5695, 2.058), (-2.887, 0.5186, 2.045), (-2.761, 0.448, 2.015), (-3.153, 0.666, 1.997), (-2.771, 0.4664, 2.005), (-3.134, 0.6671, 1.999), (-2.752, 0.4889, 2.009), (-3.132, 0.6847, 1.999), (-2.733, 0.4769, 2.022), (-3.15, 0.6946, 1.997), (-2.741, 0.4481, 2.025), (-3.164, 0.6831, 1.996), (-3.079, 0.6148, 2.053), (-3.136, 0.6521, 2.036), (-3.171, 0.672, 2.014), (-3.148, 0.6728, 2.013), (-3.116, 0.6537, 2.034), (-3.057, 0.6198, 2.048), (-2.982, 0.5813, 2.053), (-2.892, 0.5349, 2.041), (-3.146, 0.6921, 2.014), (-3.114, 0.6722, 2.035), (-3.052, 0.6428, 2.05), (-2.973, 0.5969, 2.055), (-2.879, 0.5492, 2.043), (-3.168, 0.7033, 2.015), (-3.133, 0.682, 2.038), (-3.071, 0.6519, 2.057), (-2.97, 0.5947, 2.061), (-2.866, 0.5417, 2.048), (-3.183, 0.6909, 2.015), (-3.147, 0.6697, 2.038), (-3.087, 0.6346, 2.059), (-2.978, 0.5777, 2.063), (-2.871, 0.5228, 2.05), (-3.1, 0.6442, 1.979), (-3.088, 0.646, 1.982), (-3.085, 0.6586, 1.981), (-3.096, 0.6647, 1.978), (-3.106, 0.6558, 1.977), (-3.037, 0.6063, 1.975), (-3.037, 0.6179, 1.98), (-3.027, 0.6323, 1.978), (-3.021, 0.6296, 1.972), (-3.027, 0.6135, 1.97), (-2.959, 0.5639, 1.989), (-2.969, 0.5808, 1.992), (-2.955, 0.5931, 1.991), (-2.937, 0.5838, 1.988), (-2.939, 0.5658, 1.987), (-2.939, 0.5575, 2.016), (-2.956, 0.5736, 2.015), (-2.948, 0.5809, 2.016), (-2.938, 0.5757, 2.018), (-2.94, 0.5651, 2.018), (-3.036, 0.6121, 2.024), (-3.038, 0.6173, 2.022), (-3.033, 0.6219, 2.023), (-3.029, 0.6195, 2.025), (-3.031, 0.6134, 2.025), (-2.846, 0.5098, 2.029), (-2.828, 0.5277, 2.031), (-2.808, 0.5166, 2.037), (-2.836, 0.4876, 2.033), (-2.813, 0.4917, 2.038), (-1.719, -0.03855, 1.462), (-1.758, 0.07591, 1.455), (-1.673, 0.1504, 1.464), (-1.581, 0.08199, 1.477), (-1.61, -0.03479, 1.476), (-4.495, 1.199, 1.102), (-4.404, 1.148, 1.085), (-4.295, 1.078, 1.048), (-4.69, 1.296, 1.052), (-4.31, 1.096, 1.039), (-4.67, 1.297, 1.053), (-4.289, 1.119, 1.042), (-4.668, 1.315, 1.052), (-4.264, 1.107, 1.053), (-4.687, 1.324, 1.052), (-4.27, 1.078, 1.057), (-4.701, 1.313, 1.052), (-4.59, 1.245, 1.103), (-4.655, 1.282, 1.089), (-4.699, 1.302, 1.069), (-4.678, 1.303, 1.067), (-4.635, 1.284, 1.086), (-4.571, 1.25, 1.097), (-4.495, 1.211, 1.097), (-4.411, 1.165, 1.081), (-4.676, 1.322, 1.068), (-4.633, 1.302, 1.087), (-4.565, 1.273, 1.099), (-4.484, 1.227, 1.099), (-4.398, 1.179, 1.082), (-4.696, 1.333, 1.07), (-4.65, 1.312, 1.091), (-4.58, 1.282, 1.106), (-4.478, 1.224, 1.105), (-4.382, 1.172, 1.086), (-4.711, 1.321, 1.071), (-4.664, 1.299, 1.092), (-4.595, 1.264, 1.109), (-4.485, 1.208, 1.107), (-4.386, 1.153, 1.088), (-4.647, 1.274, 1.032), (-4.633, 1.276, 1.033), (-4.631, 1.288, 1.032), (-4.644, 1.295, 1.03), (-4.653, 1.286, 1.03), (-4.587, 1.236, 1.023), (-4.584, 1.248, 1.028), (-4.575, 1.262, 1.026), (-4.572, 1.259, 1.02), (-4.579, 1.243, 1.018), (-4.503, 1.194, 1.033), (-4.511, 1.211, 1.037), (-4.498, 1.223, 1.035), (-4.482, 1.214, 1.031), (-4.485, 1.196, 1.03), (-4.47, 1.187, 1.058), (-4.487, 1.203, 1.059), (-4.479, 1.211, 1.059), (-4.468, 1.205, 1.06), (-4.47, 1.195, 1.061), (-4.562, 1.242, 1.072), (-4.564, 1.247, 1.07), (-4.56, 1.252, 1.071), (-4.555, 1.249, 1.072), (-4.556, 1.243, 1.073), (-4.371, 1.14, 1.066), (-4.353, 1.158, 1.067), (-4.33, 1.146, 1.072), (-4.36, 1.117, 1.07), (-4.335, 1.122, 1.073)], [], [(14, 1, 3, 15), (15, 3, 5, 20), (20, 5, 7, 25), (242, 240, 233, 234), (30, 9, 1, 14), (25, 7, 9, 30), (0, 2, 4, 6, 8), (37, 29, 34, 38), (29, 28, 33, 34), (28, 27, 32, 33), (27, 26, 31, 32), (26, 25, 30, 31), (38, 34, 10, 39), (34, 33, 11, 10), (33, 32, 12, 11), (32, 31, 13, 12), (31, 30, 14, 13), (36, 24, 29, 37), (24, 23, 28, 29), (23, 22, 27, 28), (22, 21, 26, 27), (21, 20, 25, 26), (35, 19, 24, 36), (19, 18, 23, 24), (18, 17, 22, 23), (17, 16, 21, 22), (16, 15, 20, 21), (39, 10, 19, 35), (10, 11, 18, 19), (11, 12, 17, 18), (12, 13, 16, 17), (13, 14, 15, 16), (0, 39, 35, 2), (2, 35, 36, 4), (4, 36, 37, 6), (8, 38, 39, 0), (6, 37, 38, 8), (74, 73, 40, 41), (68, 67, 72, 73), (54, 43, 45, 55), (73, 72, 52, 40), (69, 68, 73, 74), (55, 45, 47, 60), (66, 65, 70, 71), (48, 69, 74, 50), (60, 47, 49, 65), (43, 51, 79, 75), (70, 51, 43, 54), (65, 49, 51, 70), (50, 74, 41, 42), (67, 66, 71, 72), (42, 44, 46, 48, 50), (72, 71, 53, 52), (71, 70, 54, 53), (46, 64, 69, 48), (64, 63, 68, 69), (63, 62, 67, 68), (62, 61, 66, 67), (61, 60, 65, 66), (44, 59, 64, 46), (59, 58, 63, 64), (58, 57, 62, 63), (57, 56, 61, 62), (56, 55, 60, 61), (42, 41, 59, 44), (41, 40, 58, 59), (40, 52, 57, 58), (52, 53, 56, 57), (53, 54, 55, 56), (79, 78, 83, 84), (47, 45, 76, 77), (45, 43, 75, 76), (49, 47, 77, 78), (51, 49, 78, 79), (80, 84, 89, 85), (77, 76, 81, 82), (75, 79, 84, 80), (78, 77, 82, 83), (76, 75, 80, 81), (89, 88, 93, 94), (83, 82, 87, 88), (81, 80, 85, 86), (84, 83, 88, 89), (82, 81, 86, 87), (90, 94, 99, 95), (87, 86, 91, 92), (85, 89, 94, 90), (88, 87, 92, 93), (86, 85, 90, 91), (96, 95, 99, 98, 97), (93, 92, 97, 98), (91, 90, 95, 96), (94, 93, 98, 99), (92, 91, 96, 97), (134, 133, 100, 101), (128, 127, 132, 133), (114, 103, 105, 115), (133, 132, 112, 100), (129, 128, 133, 134), (115, 105, 107, 120), (126, 125, 130, 131), (162, 129, 134, 164), (120, 107, 109, 125), (103, 111, 139, 135), (130, 111, 103, 114), (125, 109, 111, 130), (164, 134, 101, 163), (127, 126, 131, 132), (102, 104, 106, 108, 110), (132, 131, 113, 112), (131, 130, 114, 113), (161, 124, 129, 162), (124, 123, 128, 129), (123, 122, 127, 128), (122, 121, 126, 127), (121, 120, 125, 126), (160, 119, 124, 161), (119, 118, 123, 124), (118, 117, 122, 123), (117, 116, 121, 122), (116, 115, 120, 121), (163, 101, 119, 160), (101, 100, 118, 119), (100, 112, 117, 118), (112, 113, 116, 117), (113, 114, 115, 116), (139, 138, 143, 144), (107, 105, 136, 137), (105, 103, 135, 136), (109, 107, 137, 138), (111, 109, 138, 139), (140, 144, 149, 145), (137, 136, 141, 142), (135, 139, 144, 140), (138, 137, 142, 143), (136, 135, 140, 141), (149, 148, 153, 154), (143, 142, 147, 148), (141, 140, 145, 146), (144, 143, 148, 149), (142, 141, 146, 147), (150, 154, 159, 155), (147, 146, 151, 152), (145, 149, 154, 150), (148, 147, 152, 153), (146, 145, 150, 151), (156, 155, 159, 158, 157), (153, 152, 157, 158), (151, 150, 155, 156), (154, 153, 158, 159), (152, 151, 156, 157), (102, 163, 160, 104), (104, 160, 161, 106), (106, 161, 162, 108), (110, 164, 163, 102), (108, 162, 164, 110), (199, 198, 165, 166), (193, 192, 197, 198), (179, 168, 170, 180), (198, 197, 177, 165), (194, 193, 198, 199), (180, 170, 172, 185), (191, 190, 195, 196), (227, 194, 199, 229), (185, 172, 174, 190), (168, 176, 204, 200), (195, 176, 168, 179), (190, 174, 176, 195), (229, 199, 166, 228), (192, 191, 196, 197), (167, 169, 171, 173, 175), (197, 196, 178, 177), (196, 195, 179, 178), (226, 189, 194, 227), (189, 188, 193, 194), (188, 187, 192, 193), (187, 186, 191, 192), (186, 185, 190, 191), (225, 184, 189, 226), (184, 183, 188, 189), (183, 182, 187, 188), (182, 181, 186, 187), (181, 180, 185, 186), (228, 166, 184, 225), (166, 165, 183, 184), (165, 177, 182, 183), (177, 178, 181, 182), (178, 179, 180, 181), (204, 203, 208, 209), (172, 170, 201, 202), (170, 168, 200, 201), (174, 172, 202, 203), (176, 174, 203, 204), (205, 209, 214, 210), (202, 201, 206, 207), (200, 204, 209, 205), (203, 202, 207, 208), (201, 200, 205, 206), (214, 213, 218, 219), (208, 207, 212, 213), (206, 205, 210, 211), (209, 208, 213, 214), (207, 206, 211, 212), (215, 219, 224, 220), (212, 211, 216, 217), (210, 214, 219, 215), (213, 212, 217, 218), (211, 210, 215, 216), (221, 220, 224, 223, 222), (218, 217, 222, 223), (216, 215, 220, 221), (219, 218, 223, 224), (217, 216, 221, 222), (167, 228, 225, 169), (169, 225, 226, 171), (171, 226, 227, 173), (175, 229, 228, 167), (173, 227, 229, 175), (243, 241, 231, 232), (244, 242, 234, 230), (241, 244, 230, 231), (240, 243, 232, 233), (7, 5, 238, 235), (3, 1, 239, 237), (1, 9, 236, 239), (5, 3, 237, 238), (9, 7, 235, 236), (235, 238, 243, 240), (237, 239, 244, 241), (239, 236, 242, 244), (238, 237, 241, 243), (236, 235, 240, 242), (279, 278, 245, 246), (273, 272, 277, 278), (259, 248, 250, 260), (278, 277, 257, 245), (274, 273, 278, 279), (260, 250, 252, 265), (271, 270, 275, 276), (253, 274, 279, 255), (265, 252, 254, 270), (248, 256, 284, 280), (275, 256, 248, 259), (270, 254, 256, 275), (255, 279, 246, 247), (272, 271, 276, 277), (247, 249, 251, 253, 255), (277, 276, 258, 257), (276, 275, 259, 258), (251, 269, 274, 253), (269, 268, 273, 274), (268, 267, 272, 273), (267, 266, 271, 272), (266, 265, 270, 271), (249, 264, 269, 251), (264, 263, 268, 269), (263, 262, 267, 268), (262, 261, 266, 267), (261, 260, 265, 266), (247, 246, 264, 249), (246, 245, 263, 264), (245, 257, 262, 263), (257, 258, 261, 262), (258, 259, 260, 261), (284, 283, 288, 289), (252, 250, 281, 282), (250, 248, 280, 281), (254, 252, 282, 283), (256, 254, 283, 284), (285, 289, 294, 290), (282, 281, 286, 287), (280, 284, 289, 285), (283, 282, 287, 288), (281, 280, 285, 286), (294, 293, 298, 299), (288, 287, 292, 293), (286, 285, 290, 291), (289, 288, 293, 294), (287, 286, 291, 292), (295, 299, 304, 300), (292, 291, 296, 297), (290, 294, 299, 295), (293, 292, 297, 298), (291, 290, 295, 296), (301, 300, 304, 303, 302), (298, 297, 302, 303), (296, 295, 300, 301), (299, 298, 303, 304), (297, 296, 301, 302), (339, 338, 305, 306), (333, 332, 337, 338), (319, 308, 310, 320), (338, 337, 317, 305), (334, 333, 338, 339), (320, 310, 312, 325), (331, 330, 335, 336), (367, 334, 339, 369), (325, 312, 314, 330), (308, 316, 344, 340), (335, 316, 308, 319), (330, 314, 316, 335), (369, 339, 306, 368), (332, 331, 336, 337), (307, 309, 311, 313, 315), (337, 336, 318, 317), (336, 335, 319, 318), (366, 329, 334, 367), (329, 328, 333, 334), (328, 327, 332, 333), (327, 326, 331, 332), (326, 325, 330, 331), (365, 324, 329, 366), (324, 323, 328, 329), (323, 322, 327, 328), (322, 321, 326, 327), (321, 320, 325, 326), (368, 306, 324, 365), (306, 305, 323, 324), (305, 317, 322, 323), (317, 318, 321, 322), (318, 319, 320, 321), (344, 343, 348, 349), (312, 310, 341, 342), (310, 308, 340, 341), (314, 312, 342, 343), (316, 314, 343, 344), (345, 349, 354, 350), (342, 341, 346, 347), (340, 344, 349, 345), (343, 342, 347, 348), (341, 340, 345, 346), (354, 353, 358, 359), (348, 347, 352, 353), (346, 345, 350, 351), (349, 348, 353, 354), (347, 346, 351, 352), (355, 359, 364, 360), (352, 351, 356, 357), (350, 354, 359, 355), (353, 352, 357, 358), (351, 350, 355, 356), (361, 360, 364, 363, 362), (358, 357, 362, 363), (356, 355, 360, 361), (359, 358, 363, 364), (357, 356, 361, 362), (307, 368, 365, 309), (309, 365, 366, 311), (311, 366, 367, 313), (315, 369, 368, 307), (313, 367, 369, 315), (380, 409, 371, 372), (402, 401, 407, 408), (385, 373, 375, 386), (409, 408, 370, 371), (403, 402, 408, 409), (386, 375, 377, 392), (400, 399, 405, 406), (378, 403, 409, 380), (392, 377, 379, 398), (381, 379, 418, 419), (404, 381, 373, 385), (398, 379, 381, 404), (399, 398, 404, 405), (401, 400, 406, 407), (376, 378, 413, 412), (408, 407, 382, 370), (407, 406, 383, 382), (406, 405, 384, 383), (405, 404, 385, 384), (376, 397, 403, 378), (397, 396, 402, 403), (396, 395, 401, 402), (395, 394, 400, 401), (394, 393, 399, 400), (393, 392, 398, 399), (374, 391, 397, 376), (391, 390, 396, 397), (390, 389, 395, 396), (389, 388, 394, 395), (388, 387, 393, 394), (387, 386, 392, 393), (372, 371, 391, 374), (371, 370, 390, 391), (370, 382, 389, 390), (382, 383, 388, 389), (383, 384, 387, 388), (384, 385, 386, 387), (414, 410, 1175, 1179), (380, 372, 410, 414), (378, 380, 414, 413), (372, 374, 411, 410), (374, 376, 412, 411), (415, 419, 424, 420), (373, 381, 419, 415), (377, 375, 416, 417), (375, 373, 415, 416), (379, 377, 417, 418), (424, 423, 428, 429), (418, 417, 422, 423), (416, 415, 420, 421), (419, 418, 423, 424), (417, 416, 421, 422), (425, 429, 434, 430), (422, 421, 426, 427), (420, 424, 429, 425), (423, 422, 427, 428), (421, 420, 425, 426), (434, 433, 438, 439), (428, 427, 432, 433), (426, 425, 430, 431), (429, 428, 433, 434), (427, 426, 431, 432), (435, 439, 444, 440), (432, 431, 436, 437), (430, 434, 439, 435), (433, 432, 437, 438), (431, 430, 435, 436), (441, 440, 445, 446), (438, 437, 442, 443), (436, 435, 440, 441), (439, 438, 443, 444), (437, 436, 441, 442), (446, 445, 449, 448, 447), (444, 443, 448, 449), (442, 441, 446, 447), (440, 444, 449, 445), (443, 442, 447, 448), (484, 483, 450, 451), (478, 477, 482, 483), (464, 453, 455, 465), (483, 482, 462, 450), (479, 478, 483, 484), (465, 455, 457, 470), (476, 475, 480, 481), (512, 479, 484, 514), (470, 457, 459, 475), (453, 461, 489, 485), (480, 461, 453, 464), (475, 459, 461, 480), (514, 484, 451, 513), (477, 476, 481, 482), (452, 454, 456, 458, 460), (482, 481, 463, 462), (481, 480, 464, 463), (511, 474, 479, 512), (474, 473, 478, 479), (473, 472, 477, 478), (472, 471, 476, 477), (471, 470, 475, 476), (510, 469, 474, 511), (469, 468, 473, 474), (468, 467, 472, 473), (467, 466, 471, 472), (466, 465, 470, 471), (513, 451, 469, 510), (451, 450, 468, 469), (450, 462, 467, 468), (462, 463, 466, 467), (463, 464, 465, 466), (489, 488, 493, 494), (457, 455, 486, 487), (455, 453, 485, 486), (459, 457, 487, 488), (461, 459, 488, 489), (490, 494, 499, 495), (487, 486, 491, 492), (485, 489, 494, 490), (488, 487, 492, 493), (486, 485, 490, 491), (499, 498, 503, 504), (493, 492, 497, 498), (491, 490, 495, 496), (494, 493, 498, 499), (492, 491, 496, 497), (500, 504, 509, 505), (497, 496, 501, 502), (495, 499, 504, 500), (498, 497, 502, 503), (496, 495, 500, 501), (506, 505, 509, 508, 507), (503, 502, 507, 508), (501, 500, 505, 506), (504, 503, 508, 509), (502, 501, 506, 507), (452, 513, 510, 454), (454, 510, 511, 456), (456, 511, 512, 458), (460, 514, 513, 452), (458, 512, 514, 460), (549, 548, 515, 516), (543, 542, 547, 548), (529, 518, 520, 530), (548, 547, 527, 515), (544, 543, 548, 549), (530, 520, 522, 535), (541, 540, 545, 546), (577, 544, 549, 579), (535, 522, 524, 540), (518, 526, 554, 550), (545, 526, 518, 529), (540, 524, 526, 545), (579, 549, 516, 578), (542, 541, 546, 547), (517, 519, 521, 523, 525), (547, 546, 528, 527), (546, 545, 529, 528), (576, 539, 544, 577), (539, 538, 543, 544), (538, 537, 542, 543), (537, 536, 541, 542), (536, 535, 540, 541), (575, 534, 539, 576), (534, 533, 538, 539), (533, 532, 537, 538), (532, 531, 536, 537), (531, 530, 535, 536), (578, 516, 534, 575), (516, 515, 533, 534), (515, 527, 532, 533), (527, 528, 531, 532), (528, 529, 530, 531), (554, 553, 558, 559), (522, 520, 551, 552), (520, 518, 550, 551), (524, 522, 552, 553), (526, 524, 553, 554), (555, 559, 564, 560), (552, 551, 556, 557), (550, 554, 559, 555), (553, 552, 557, 558), (551, 550, 555, 556), (564, 563, 568, 569), (558, 557, 562, 563), (556, 555, 560, 561), (559, 558, 563, 564), (557, 556, 561, 562), (565, 569, 574, 570), (562, 561, 566, 567), (560, 564, 569, 565), (563, 562, 567, 568), (561, 560, 565, 566), (571, 570, 574, 573, 572), (568, 567, 572, 573), (566, 565, 570, 571), (569, 568, 573, 574), (567, 566, 571, 572), (517, 578, 575, 519), (519, 575, 576, 521), (521, 576, 577, 523), (525, 579, 578, 517), (523, 577, 579, 525), (614, 613, 580, 581), (608, 607, 612, 613), (594, 583, 585, 595), (613, 612, 592, 580), (609, 608, 613, 614), (595, 585, 587, 600), (606, 605, 610, 611), (642, 609, 614, 644), (600, 587, 589, 605), (583, 591, 619, 615), (610, 591, 583, 594), (605, 589, 591, 610), (644, 614, 581, 643), (607, 606, 611, 612), (582, 584, 586, 588, 590), (612, 611, 593, 592), (611, 610, 594, 593), (641, 604, 609, 642), (604, 603, 608, 609), (603, 602, 607, 608), (602, 601, 606, 607), (601, 600, 605, 606), (640, 599, 604, 641), (599, 598, 603, 604), (598, 597, 602, 603), (597, 596, 601, 602), (596, 595, 600, 601), (643, 581, 599, 640), (581, 580, 598, 599), (580, 592, 597, 598), (592, 593, 596, 597), (593, 594, 595, 596), (619, 618, 623, 624), (587, 585, 616, 617), (585, 583, 615, 616), (589, 587, 617, 618), (591, 589, 618, 619), (620, 624, 629, 625), (617, 616, 621, 622), (615, 619, 624, 620), (618, 617, 622, 623), (616, 615, 620, 621), (629, 628, 633, 634), (623, 622, 627, 628), (621, 620, 625, 626), (624, 623, 628, 629), (622, 621, 626, 627), (630, 634, 639, 635), (627, 626, 631, 632), (625, 629, 634, 630), (628, 627, 632, 633), (626, 625, 630, 631), (636, 635, 639, 638, 637), (633, 632, 637, 638), (631, 630, 635, 636), (634, 633, 638, 639), (632, 631, 636, 637), (582, 643, 640, 584), (584, 640, 641, 586), (586, 641, 642, 588), (590, 644, 643, 582), (588, 642, 644, 590), (679, 678, 645, 646), (673, 672, 677, 678), (659, 648, 650, 660), (678, 677, 657, 645), (674, 673, 678, 679), (660, 650, 652, 665), (671, 670, 675, 676), (707, 674, 679, 709), (665, 652, 654, 670), (648, 656, 684, 680), (675, 656, 648, 659), (670, 654, 656, 675), (709, 679, 646, 708), (672, 671, 676, 677), (647, 649, 651, 653, 655), (677, 676, 658, 657), (676, 675, 659, 658), (706, 669, 674, 707), (669, 668, 673, 674), (668, 667, 672, 673), (667, 666, 671, 672), (666, 665, 670, 671), (705, 664, 669, 706), (664, 663, 668, 669), (663, 662, 667, 668), (662, 661, 666, 667), (661, 660, 665, 666), (708, 646, 664, 705), (646, 645, 663, 664), (645, 657, 662, 663), (657, 658, 661, 662), (658, 659, 660, 661), (684, 683, 688, 689), (652, 650, 681, 682), (650, 648, 680, 681), (654, 652, 682, 683), (656, 654, 683, 684), (685, 689, 694, 690), (682, 681, 686, 687), (680, 684, 689, 685), (683, 682, 687, 688), (681, 680, 685, 686), (694, 693, 698, 699), (688, 687, 692, 693), (686, 685, 690, 691), (689, 688, 693, 694), (687, 686, 691, 692), (695, 699, 704, 700), (692, 691, 696, 697), (690, 694, 699, 695), (693, 692, 697, 698), (691, 690, 695, 696), (701, 700, 704, 703, 702), (698, 697, 702, 703), (696, 695, 700, 701), (699, 698, 703, 704), (697, 696, 701, 702), (647, 708, 705, 649), (649, 705, 706, 651), (651, 706, 707, 653), (655, 709, 708, 647), (653, 707, 709, 655), (744, 743, 710, 711), (738, 737, 742, 743), (724, 713, 715, 725), (743, 742, 722, 710), (739, 738, 743, 744), (725, 715, 717, 730), (736, 735, 740, 741), (772, 739, 744, 774), (730, 717, 719, 735), (713, 721, 749, 745), (740, 721, 713, 724), (735, 719, 721, 740), (774, 744, 711, 773), (737, 736, 741, 742), (712, 714, 716, 718, 720), (742, 741, 723, 722), (741, 740, 724, 723), (771, 734, 739, 772), (734, 733, 738, 739), (733, 732, 737, 738), (732, 731, 736, 737), (731, 730, 735, 736), (770, 729, 734, 771), (729, 728, 733, 734), (728, 727, 732, 733), (727, 726, 731, 732), (726, 725, 730, 731), (773, 711, 729, 770), (711, 710, 728, 729), (710, 722, 727, 728), (722, 723, 726, 727), (723, 724, 725, 726), (749, 748, 753, 754), (717, 715, 746, 747), (715, 713, 745, 746), (719, 717, 747, 748), (721, 719, 748, 749), (750, 754, 759, 755), (747, 746, 751, 752), (745, 749, 754, 750), (748, 747, 752, 753), (746, 745, 750, 751), (759, 758, 763, 764), (753, 752, 757, 758), (751, 750, 755, 756), (754, 753, 758, 759), (752, 751, 756, 757), (760, 764, 769, 765), (757, 756, 761, 762), (755, 759, 764, 760), (758, 757, 762, 763), (756, 755, 760, 761), (766, 765, 769, 768, 767), (763, 762, 767, 768), (761, 760, 765, 766), (764, 763, 768, 769), (762, 761, 766, 767), (712, 773, 770, 714), (714, 770, 771, 716), (716, 771, 772, 718), (720, 774, 773, 712), (718, 772, 774, 720), (809, 808, 775, 776), (803, 802, 807, 808), (789, 778, 780, 790), (808, 807, 787, 775), (804, 803, 808, 809), (790, 780, 782, 795), (801, 800, 805, 806), (837, 804, 809, 839), (795, 782, 784, 800), (778, 786, 814, 810), (805, 786, 778, 789), (800, 784, 786, 805), (839, 809, 776, 838), (802, 801, 806, 807), (777, 779, 781, 783, 785), (807, 806, 788, 787), (806, 805, 789, 788), (836, 799, 804, 837), (799, 798, 803, 804), (798, 797, 802, 803), (797, 796, 801, 802), (796, 795, 800, 801), (835, 794, 799, 836), (794, 793, 798, 799), (793, 792, 797, 798), (792, 791, 796, 797), (791, 790, 795, 796), (838, 776, 794, 835), (776, 775, 793, 794), (775, 787, 792, 793), (787, 788, 791, 792), (788, 789, 790, 791), (814, 813, 818, 819), (782, 780, 811, 812), (780, 778, 810, 811), (784, 782, 812, 813), (786, 784, 813, 814), (815, 819, 824, 820), (812, 811, 816, 817), (810, 814, 819, 815), (813, 812, 817, 818), (811, 810, 815, 816), (824, 823, 828, 829), (818, 817, 822, 823), (816, 815, 820, 821), (819, 818, 823, 824), (817, 816, 821, 822), (825, 829, 834, 830), (822, 821, 826, 827), (820, 824, 829, 825), (823, 822, 827, 828), (821, 820, 825, 826), (831, 830, 834, 833, 832), (828, 827, 832, 833), (826, 825, 830, 831), (829, 828, 833, 834), (827, 826, 831, 832), (777, 838, 835, 779), (779, 835, 836, 781), (781, 836, 837, 783), (785, 839, 838, 777), (783, 837, 839, 785), (874, 873, 840, 841), (868, 867, 872, 873), (854, 843, 845, 855), (873, 872, 852, 840), (869, 868, 873, 874), (855, 845, 847, 860), (866, 865, 870, 871), (902, 869, 874, 904), (860, 847, 849, 865), (843, 851, 879, 875), (870, 851, 843, 854), (865, 849, 851, 870), (904, 874, 841, 903), (867, 866, 871, 872), (842, 844, 846, 848, 850), (872, 871, 853, 852), (871, 870, 854, 853), (901, 864, 869, 902), (864, 863, 868, 869), (863, 862, 867, 868), (862, 861, 866, 867), (861, 860, 865, 866), (900, 859, 864, 901), (859, 858, 863, 864), (858, 857, 862, 863), (857, 856, 861, 862), (856, 855, 860, 861), (903, 841, 859, 900), (841, 840, 858, 859), (840, 852, 857, 858), (852, 853, 856, 857), (853, 854, 855, 856), (879, 878, 883, 884), (847, 845, 876, 877), (845, 843, 875, 876), (849, 847, 877, 878), (851, 849, 878, 879), (880, 884, 889, 885), (877, 876, 881, 882), (875, 879, 884, 880), (878, 877, 882, 883), (876, 875, 880, 881), (889, 888, 893, 894), (883, 882, 887, 888), (881, 880, 885, 886), (884, 883, 888, 889), (882, 881, 886, 887), (890, 894, 899, 895), (887, 886, 891, 892), (885, 889, 894, 890), (888, 887, 892, 893), (886, 885, 890, 891), (896, 895, 899, 898, 897), (893, 892, 897, 898), (891, 890, 895, 896), (894, 893, 898, 899), (892, 891, 896, 897), (842, 903, 900, 844), (844, 900, 901, 846), (846, 901, 902, 848), (850, 904, 903, 842), (848, 902, 904, 850), (939, 938, 905, 906), (933, 932, 937, 938), (919, 908, 910, 920), (938, 937, 917, 905), (934, 933, 938, 939), (920, 910, 912, 925), (931, 930, 935, 936), (967, 934, 939, 969), (925, 912, 914, 930), (908, 916, 944, 940), (935, 916, 908, 919), (930, 914, 916, 935), (969, 939, 906, 968), (932, 931, 936, 937), (907, 909, 911, 913, 915), (937, 936, 918, 917), (936, 935, 919, 918), (966, 929, 934, 967), (929, 928, 933, 934), (928, 927, 932, 933), (927, 926, 931, 932), (926, 925, 930, 931), (965, 924, 929, 966), (924, 923, 928, 929), (923, 922, 927, 928), (922, 921, 926, 927), (921, 920, 925, 926), (968, 906, 924, 965), (906, 905, 923, 924), (905, 917, 922, 923), (917, 918, 921, 922), (918, 919, 920, 921), (944, 943, 948, 949), (912, 910, 941, 942), (910, 908, 940, 941), (914, 912, 942, 943), (916, 914, 943, 944), (945, 949, 954, 950), (942, 941, 946, 947), (940, 944, 949, 945), (943, 942, 947, 948), (941, 940, 945, 946), (954, 953, 958, 959), (948, 947, 952, 953), (946, 945, 950, 951), (949, 948, 953, 954), (947, 946, 951, 952), (955, 959, 964, 960), (952, 951, 956, 957), (950, 954, 959, 955), (953, 952, 957, 958), (951, 950, 955, 956), (961, 960, 964, 963, 962), (958, 957, 962, 963), (956, 955, 960, 961), (959, 958, 963, 964), (957, 956, 961, 962), (907, 968, 965, 909), (909, 965, 966, 911), (911, 966, 967, 913), (915, 969, 968, 907), (913, 967, 969, 915), (1004, 1003, 970, 971), (998, 997, 1002, 1003), (984, 973, 975, 985), (1003, 1002, 982, 970), (999, 998, 1003, 1004), (985, 975, 977, 990), (996, 995, 1000, 1001), (1032, 999, 1004, 1034), (990, 977, 979, 995), (973, 981, 1009, 1005), (1000, 981, 973, 984), (995, 979, 981, 1000), (1034, 1004, 971, 1033), (997, 996, 1001, 1002), (972, 974, 976, 978, 980), (1002, 1001, 983, 982), (1001, 1000, 984, 983), (1031, 994, 999, 1032), (994, 993, 998, 999), (993, 992, 997, 998), (992, 991, 996, 997), (991, 990, 995, 996), (1030, 989, 994, 1031), (989, 988, 993, 994), (988, 987, 992, 993), (987, 986, 991, 992), (986, 985, 990, 991), (1033, 971, 989, 1030), (971, 970, 988, 989), (970, 982, 987, 988), (982, 983, 986, 987), (983, 984, 985, 986), (1009, 1008, 1013, 1014), (977, 975, 1006, 1007), (975, 973, 1005, 1006), (979, 977, 1007, 1008), (981, 979, 1008, 1009), (1010, 1014, 1019, 1015), (1007, 1006, 1011, 1012), (1005, 1009, 1014, 1010), (1008, 1007, 1012, 1013), (1006, 1005, 1010, 1011), (1019, 1018, 1023, 1024), (1013, 1012, 1017, 1018), (1011, 1010, 1015, 1016), (1014, 1013, 1018, 1019), (1012, 1011, 1016, 1017), (1020, 1024, 1029, 1025), (1017, 1016, 1021, 1022), (1015, 1019, 1024, 1020), (1018, 1017, 1022, 1023), (1016, 1015, 1020, 1021), (1026, 1025, 1029, 1028, 1027), (1023, 1022, 1027, 1028), (1021, 1020, 1025, 1026), (1024, 1023, 1028, 1029), (1022, 1021, 1026, 1027), (972, 1033, 1030, 974), (974, 1030, 1031, 976), (976, 1031, 1032, 978), (980, 1034, 1033, 972), (978, 1032, 1034, 980), (1069, 1068, 1035, 1036), (1063, 1062, 1067, 1068), (1049, 1038, 1040, 1050), (1068, 1067, 1047, 1035), (1064, 1063, 1068, 1069), (1050, 1040, 1042, 1055), (1061, 1060, 1065, 1066), (1097, 1064, 1069, 1099), (1055, 1042, 1044, 1060), (1038, 1046, 1074, 1070), (1065, 1046, 1038, 1049), (1060, 1044, 1046, 1065), (1099, 1069, 1036, 1098), (1062, 1061, 1066, 1067), (1037, 1039, 1041, 1043, 1045), (1067, 1066, 1048, 1047), (1066, 1065, 1049, 1048), (1096, 1059, 1064, 1097), (1059, 1058, 1063, 1064), (1058, 1057, 1062, 1063), (1057, 1056, 1061, 1062), (1056, 1055, 1060, 1061), (1095, 1054, 1059, 1096), (1054, 1053, 1058, 1059), (1053, 1052, 1057, 1058), (1052, 1051, 1056, 1057), (1051, 1050, 1055, 1056), (1098, 1036, 1054, 1095), (1036, 1035, 1053, 1054), (1035, 1047, 1052, 1053), (1047, 1048, 1051, 1052), (1048, 1049, 1050, 1051), (1074, 1073, 1078, 1079), (1042, 1040, 1071, 1072), (1040, 1038, 1070, 1071), (1044, 1042, 1072, 1073), (1046, 1044, 1073, 1074), (1075, 1079, 1084, 1080), (1072, 1071, 1076, 1077), (1070, 1074, 1079, 1075), (1073, 1072, 1077, 1078), (1071, 1070, 1075, 1076), (1084, 1083, 1088, 1089), (1078, 1077, 1082, 1083), (1076, 1075, 1080, 1081), (1079, 1078, 1083, 1084), (1077, 1076, 1081, 1082), (1085, 1089, 1094, 1090), (1082, 1081, 1086, 1087), (1080, 1084, 1089, 1085), (1083, 1082, 1087, 1088), (1081, 1080, 1085, 1086), (1091, 1090, 1094, 1093, 1092), (1088, 1087, 1092, 1093), (1086, 1085, 1090, 1091), (1089, 1088, 1093, 1094), (1087, 1086, 1091, 1092), (1037, 1098, 1095, 1039), (1039, 1095, 1096, 1041), (1041, 1096, 1097, 1043), (1045, 1099, 1098, 1037), (1043, 1097, 1099, 1045), (1112, 1100, 1115, 1117), (1105, 1103, 1101, 1100), (1102, 1103, 1105, 1104), (1100, 1101, 1116, 1115), (1107, 1105, 1100, 1112), (1104, 1105, 1107, 1106), (1111, 1109, 1113, 1114), (1114, 1113, 1118, 1119), (1106, 1107, 1109, 1108), (1103, 1111, 1114, 1101), (1110, 1111, 1103, 1102), (1108, 1109, 1111, 1110), (1246, 1245, 1123, 1124), (1109, 1107, 1112, 1113), (1101, 1114, 1119, 1116), (1113, 1112, 1117, 1118), (1123, 1122, 1127, 1128), (1248, 1247, 1121, 1120), (1245, 1249, 1122, 1123), (1247, 1246, 1124, 1121), (1249, 1248, 1120, 1122), (1127, 1125, 1130, 1132), (1121, 1124, 1129, 1126), (1122, 1120, 1125, 1127), (1124, 1123, 1128, 1129), (1120, 1121, 1126, 1125), (1130, 1131, 1136, 1135), (1129, 1128, 1133, 1134), (1125, 1126, 1131, 1130), (1128, 1127, 1132, 1133), (1126, 1129, 1134, 1131), (1137, 1135, 1140, 1142), (1133, 1132, 1137, 1138), (1131, 1134, 1139, 1136), (1132, 1130, 1135, 1137), (1134, 1133, 1138, 1139), (1140, 1141, 1146, 1145), (1139, 1138, 1143, 1144), (1135, 1136, 1141, 1140), (1138, 1137, 1142, 1143), (1136, 1139, 1144, 1141), (1147, 1145, 1150, 1152), (1143, 1142, 1147, 1148), (1141, 1144, 1149, 1146), (1142, 1140, 1145, 1147), (1144, 1143, 1148, 1149), (1150, 1151, 1156, 1155), (1149, 1148, 1153, 1154), (1145, 1146, 1151, 1150), (1148, 1147, 1152, 1153), (1146, 1149, 1154, 1151), (1157, 1155, 1160, 1162), (1153, 1152, 1157, 1158), (1151, 1154, 1159, 1156), (1152, 1150, 1155, 1157), (1154, 1153, 1158, 1159), (1160, 1161, 1166, 1165), (1159, 1158, 1163, 1164), (1155, 1156, 1161, 1160), (1158, 1157, 1162, 1163), (1156, 1159, 1164, 1161), (1166, 1169, 1174, 1171), (1163, 1162, 1167, 1168), (1161, 1164, 1169, 1166), (1162, 1160, 1165, 1167), (1164, 1163, 1168, 1169), (1170, 1171, 1174, 1173, 1172), (1167, 1165, 1170, 1172), (1169, 1168, 1173, 1174), (1165, 1166, 1171, 1170), (1168, 1167, 1172, 1173), (1175, 1176, 1177, 1178, 1179), (412, 413, 1178, 1177), (410, 411, 1176, 1175), (413, 414, 1179, 1178), (411, 412, 1177, 1176), (231, 1104, 1106, 232), (232, 1106, 1108, 233), (233, 1108, 1110, 234), (234, 1110, 1102, 230), (230, 1102, 1104, 231), (1214, 1213, 1180, 1181), (1208, 1207, 1212, 1213), (1194, 1183, 1185, 1195), (1213, 1212, 1192, 1180), (1209, 1208, 1213, 1214), (1195, 1185, 1187, 1200), (1206, 1205, 1210, 1211), (1242, 1209, 1214, 1244), (1200, 1187, 1189, 1205), (1183, 1191, 1219, 1215), (1210, 1191, 1183, 1194), (1205, 1189, 1191, 1210), (1244, 1214, 1181, 1243), (1207, 1206, 1211, 1212), (1182, 1184, 1186, 1188, 1190), (1212, 1211, 1193, 1192), (1211, 1210, 1194, 1193), (1241, 1204, 1209, 1242), (1204, 1203, 1208, 1209), (1203, 1202, 1207, 1208), (1202, 1201, 1206, 1207), (1201, 1200, 1205, 1206), (1240, 1199, 1204, 1241), (1199, 1198, 1203, 1204), (1198, 1197, 1202, 1203), (1197, 1196, 1201, 1202), (1196, 1195, 1200, 1201), (1243, 1181, 1199, 1240), (1181, 1180, 1198, 1199), (1180, 1192, 1197, 1198), (1192, 1193, 1196, 1197), (1193, 1194, 1195, 1196), (1219, 1218, 1223, 1224), (1187, 1185, 1216, 1217), (1185, 1183, 1215, 1216), (1189, 1187, 1217, 1218), (1191, 1189, 1218, 1219), (1220, 1224, 1229, 1225), (1217, 1216, 1221, 1222), (1215, 1219, 1224, 1220), (1218, 1217, 1222, 1223), (1216, 1215, 1220, 1221), (1229, 1228, 1233, 1234), (1223, 1222, 1227, 1228), (1221, 1220, 1225, 1226), (1224, 1223, 1228, 1229), (1222, 1221, 1226, 1227), (1230, 1234, 1239, 1235), (1227, 1226, 1231, 1232), (1225, 1229, 1234, 1230), (1228, 1227, 1232, 1233), (1226, 1225, 1230, 1231), (1236, 1235, 1239, 1238, 1237), (1233, 1232, 1237, 1238), (1231, 1230, 1235, 1236), (1234, 1233, 1238, 1239), (1232, 1231, 1236, 1237), (1182, 1243, 1240, 1184), (1184, 1240, 1241, 1186), (1186, 1241, 1242, 1188), (1190, 1244, 1243, 1182), (1188, 1242, 1244, 1190), (1117, 1115, 1248, 1249), (1116, 1119, 1246, 1247), (1118, 1117, 1249, 1245), (1115, 1116, 1247, 1248), (1119, 1118, 1245, 1246), (1284, 1283, 1250, 1251), (1278, 1277, 1282, 1283), (1264, 1253, 1255, 1265), (1283, 1282, 1262, 1250), (1279, 1278, 1283, 1284), (1265, 1255, 1257, 1270), (1276, 1275, 1280, 1281), (1312, 1279, 1284, 1314), (1270, 1257, 1259, 1275), (1253, 1261, 1289, 1285), (1280, 1261, 1253, 1264), (1275, 1259, 1261, 1280), (1314, 1284, 1251, 1313), (1277, 1276, 1281, 1282), (1252, 1254, 1256, 1258, 1260), (1282, 1281, 1263, 1262), (1281, 1280, 1264, 1263), (1311, 1274, 1279, 1312), (1274, 1273, 1278, 1279), (1273, 1272, 1277, 1278), (1272, 1271, 1276, 1277), (1271, 1270, 1275, 1276), (1310, 1269, 1274, 1311), (1269, 1268, 1273, 1274), (1268, 1267, 1272, 1273), (1267, 1266, 1271, 1272), (1266, 1265, 1270, 1271), (1313, 1251, 1269, 1310), (1251, 1250, 1268, 1269), (1250, 1262, 1267, 1268), (1262, 1263, 1266, 1267), (1263, 1264, 1265, 1266), (1289, 1288, 1293, 1294), (1257, 1255, 1286, 1287), (1255, 1253, 1285, 1286), (1259, 1257, 1287, 1288), (1261, 1259, 1288, 1289), (1290, 1294, 1299, 1295), (1287, 1286, 1291, 1292), (1285, 1289, 1294, 1290), (1288, 1287, 1292, 1293), (1286, 1285, 1290, 1291), (1299, 1298, 1303, 1304), (1293, 1292, 1297, 1298), (1291, 1290, 1295, 1296), (1294, 1293, 1298, 1299), (1292, 1291, 1296, 1297), (1300, 1304, 1309, 1305), (1297, 1296, 1301, 1302), (1295, 1299, 1304, 1300), (1298, 1297, 1302, 1303), (1296, 1295, 1300, 1301), (1306, 1305, 1309, 1308, 1307), (1303, 1302, 1307, 1308), (1301, 1300, 1305, 1306), (1304, 1303, 1308, 1309), (1302, 1301, 1306, 1307), (1252, 1313, 1310, 1254), (1254, 1310, 1311, 1256), (1256, 1311, 1312, 1258), (1260, 1314, 1313, 1252), (1258, 1312, 1314, 1260)])
me_cylinder.use_remesh_preserve_volume = False
me_cylinder.use_remesh_preserve_attributes = False
me_cylinder.use_mirror_vertex_groups = False
me_cylinder.update()

# ---- objects
ob_cylinder = bpy.data.objects.new('Cylinder', me_cylinder)
ob_lamp = bpy.data.objects.new('Lamp', light_lamp)
ob_camera = bpy.data.objects.new('Camera', cam_camera)

# ---- transforms, parenting, visibility, modifiers, constraints
ob_cylinder.location = (0.154, 1.16e-08, 2.794)
ob_cylinder.scale = (1.0, 1.0, 2.958)
ob_cylinder.lineart.crease_threshold = 0.0
ob_lamp.location = (4.076, 1.005, 5.904)
ob_lamp.rotation_euler = (0.6503, 0.05522, 1.866)
ob_lamp.lock_rotations_4d = False
ob_lamp.empty_display_type = 'ARROWS'
ob_lamp.color = (0.0, 0.0, 0.0, 0.0)
ob_lamp.lineart.crease_threshold = 0.0
ob_camera.location = (7.481, -6.508, 5.344)
ob_camera.rotation_euler = (1.109, 0.01082, 0.8149)
ob_camera.lock_rotations_4d = False
ob_camera.empty_display_type = 'ARROWS'
ob_camera.color = (0.0, 0.0, 0.0, 0.0)
ob_camera.display_type = 'WIRE'
ob_camera.lineart.crease_threshold = 0.0

# ---- collection membership
col_collection_1.objects.link(ob_cylinder)
col_collection_1.objects.link(ob_lamp)
col_collection_1.objects.link(ob_camera)

# ---- scene / render settings (as saved in the file)
scene.camera = ob_camera
scene.frame_start = 1; scene.frame_end = 250; scene.frame_set(1)
scene.render.engine = 'BLENDER_EEVEE_NEXT'
scene.render.resolution_percentage = 50
scene.render.dither_intensity = 0.0
scene.cycles.use_denoising = False
scene.cycles.samples = 10
scene.cycles.sampling_pattern = 'TABULATED_SOBOL'
scene.cycles.light_sampling_threshold = 0.0
scene.cycles.use_adaptive_sampling = False
scene.cycles.use_light_tree = False
scene.cycles.blur_glossy = 0.0
scene.cycles.pixel_filter_type = 'GAUSSIAN'
scene.cycles.sample_clamp_indirect = 0.0
scene.view_settings.view_transform = 'Standard'
bpy.context.view_layer.update()
